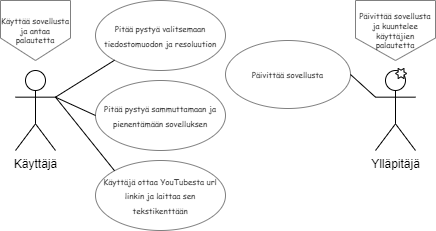

The diagram above was exported from draw.io. Its source (the exported page's mxGraphModel, read from the mxfile embedded in the PNG):
<mxGraphModel dx="1422" dy="747" grid="1" gridSize="10" guides="1" tooltips="1" connect="1" arrows="1" fold="1" page="1" pageScale="1" pageWidth="827" pageHeight="1169" math="0" shadow="0">
  <root>
    <mxCell id="0" />
    <mxCell id="1" parent="0" />
    <mxCell id="z0qX0vvuFV2wP-mlzvqX-1" value="Käyttäjä" style="shape=umlActor;verticalLabelPosition=bottom;verticalAlign=top;html=1;outlineConnect=0;" parent="1" vertex="1">
      <mxGeometry x="40" y="80" width="40" height="80" as="geometry" />
    </mxCell>
    <mxCell id="z0qX0vvuFV2wP-mlzvqX-3" value="Ylläpitäjä" style="shape=umlActor;verticalLabelPosition=bottom;verticalAlign=top;html=1;outlineConnect=0;" parent="1" vertex="1">
      <mxGeometry x="400" y="80" width="40" height="80" as="geometry" />
    </mxCell>
    <mxCell id="z0qX0vvuFV2wP-mlzvqX-6" value="&lt;font face=&quot;Comic Sans MS&quot; style=&quot;font-size: 8px;&quot;&gt;Pitää pystyä valitsemaan tiedostomuodon ja resoluution&lt;/font&gt;" style="ellipse;whiteSpace=wrap;html=1;strokeColor=#808080;" parent="1" vertex="1">
      <mxGeometry x="120" y="10" width="130" height="70" as="geometry" />
    </mxCell>
    <mxCell id="z0qX0vvuFV2wP-mlzvqX-7" value="&lt;font face=&quot;Comic Sans MS&quot; style=&quot;font-size: 8px;&quot;&gt;Pitää pystyä sammuttamaan ja pienentämään sovelluksen&lt;/font&gt;" style="ellipse;whiteSpace=wrap;html=1;strokeColor=#808080;" parent="1" vertex="1">
      <mxGeometry x="120" y="90" width="130" height="70" as="geometry" />
    </mxCell>
    <mxCell id="z0qX0vvuFV2wP-mlzvqX-8" value="Päivittää sovellusta ja kuuntelee käyttäjien palautetta" style="shape=offPageConnector;whiteSpace=wrap;html=1;fontFamily=Comic Sans MS;fontSize=8;strokeColor=#808080;" parent="1" vertex="1">
      <mxGeometry x="380" y="10" width="80" height="60" as="geometry" />
    </mxCell>
    <mxCell id="z0qX0vvuFV2wP-mlzvqX-9" value="Käyttää sovellusta ja antaa palautetta" style="shape=offPageConnector;whiteSpace=wrap;html=1;fontFamily=Comic Sans MS;fontSize=8;strokeColor=#808080;" parent="1" vertex="1">
      <mxGeometry x="25" y="10" width="70" height="60" as="geometry" />
    </mxCell>
    <mxCell id="z0qX0vvuFV2wP-mlzvqX-11" value="" style="endArrow=none;html=1;rounded=0;fontFamily=Comic Sans MS;fontSize=8;exitX=1;exitY=0.3333333333333333;exitDx=0;exitDy=0;exitPerimeter=0;entryX=0;entryY=1;entryDx=0;entryDy=0;" parent="1" source="z0qX0vvuFV2wP-mlzvqX-1" target="z0qX0vvuFV2wP-mlzvqX-6" edge="1">
      <mxGeometry width="50" height="50" relative="1" as="geometry">
        <mxPoint x="260" y="200" as="sourcePoint" />
        <mxPoint x="310" y="150" as="targetPoint" />
      </mxGeometry>
    </mxCell>
    <mxCell id="z0qX0vvuFV2wP-mlzvqX-12" value="" style="endArrow=none;html=1;rounded=0;fontFamily=Comic Sans MS;fontSize=8;exitX=1;exitY=0.3333333333333333;exitDx=0;exitDy=0;exitPerimeter=0;entryX=0;entryY=0.5;entryDx=0;entryDy=0;" parent="1" source="z0qX0vvuFV2wP-mlzvqX-1" target="z0qX0vvuFV2wP-mlzvqX-7" edge="1">
      <mxGeometry width="50" height="50" relative="1" as="geometry">
        <mxPoint x="90" y="116.66666666666663" as="sourcePoint" />
        <mxPoint x="140" y="133" as="targetPoint" />
      </mxGeometry>
    </mxCell>
    <mxCell id="z0qX0vvuFV2wP-mlzvqX-14" value="" style="verticalLabelPosition=bottom;verticalAlign=top;html=1;shape=mxgraph.basic.6_point_star;strokeColor=#000000;fontFamily=Comic Sans MS;fontSize=8;" parent="1" vertex="1">
      <mxGeometry x="420" y="78" width="11.11" height="10" as="geometry" />
    </mxCell>
    <mxCell id="z0qX0vvuFV2wP-mlzvqX-15" value="&lt;font face=&quot;Comic Sans MS&quot; style=&quot;font-size: 8px;&quot;&gt;Päivittää sovellusta&lt;/font&gt;" style="ellipse;whiteSpace=wrap;html=1;strokeColor=#808080;" parent="1" vertex="1">
      <mxGeometry x="250" y="50" width="125" height="68" as="geometry" />
    </mxCell>
    <mxCell id="z0qX0vvuFV2wP-mlzvqX-16" value="" style="endArrow=none;html=1;rounded=0;fontFamily=Comic Sans MS;fontSize=8;entryX=0;entryY=0.3333333333333333;entryDx=0;entryDy=0;entryPerimeter=0;exitX=1;exitY=0.5;exitDx=0;exitDy=0;" parent="1" source="z0qX0vvuFV2wP-mlzvqX-15" target="z0qX0vvuFV2wP-mlzvqX-3" edge="1">
      <mxGeometry width="50" height="50" relative="1" as="geometry">
        <mxPoint x="260" y="230" as="sourcePoint" />
        <mxPoint x="310" y="180" as="targetPoint" />
      </mxGeometry>
    </mxCell>
    <mxCell id="z0qX0vvuFV2wP-mlzvqX-23" value="&lt;font face=&quot;Comic Sans MS&quot; style=&quot;font-size: 8px;&quot;&gt;Käyttäjä ottaa YouTubesta url linkin ja laittaa sen tekstikenttään&lt;/font&gt;" style="ellipse;whiteSpace=wrap;html=1;strokeColor=#808080;" parent="1" vertex="1">
      <mxGeometry x="120" y="170" width="130" height="70" as="geometry" />
    </mxCell>
    <mxCell id="z0qX0vvuFV2wP-mlzvqX-24" value="" style="endArrow=none;html=1;rounded=0;fontFamily=Comic Sans MS;fontSize=8;exitX=1;exitY=0.3333333333333333;exitDx=0;exitDy=0;exitPerimeter=0;entryX=0;entryY=0;entryDx=0;entryDy=0;" parent="1" source="z0qX0vvuFV2wP-mlzvqX-1" target="z0qX0vvuFV2wP-mlzvqX-23" edge="1">
      <mxGeometry width="50" height="50" relative="1" as="geometry">
        <mxPoint x="260" y="230" as="sourcePoint" />
        <mxPoint x="310" y="180" as="targetPoint" />
      </mxGeometry>
    </mxCell>
  </root>
</mxGraphModel>